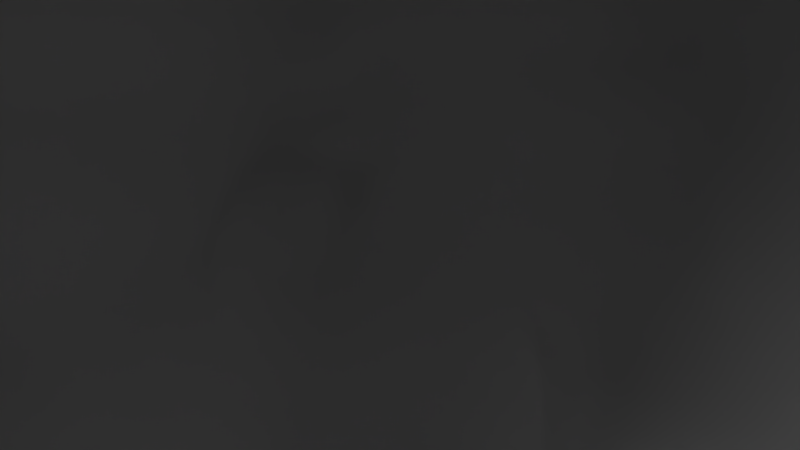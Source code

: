 # Source: Asteroid_002.blend  (saved by Blender 2.72.0; exported with 4.5.12 LTS)
import bpy
from mathutils import Matrix  # noqa: F401  (used for matrix-valued properties, if any)

bpy.ops.wm.read_factory_settings(use_empty=True)
scene = bpy.context.scene
scene.name = 'Scene'

# ---- collections
col_collection_1 = bpy.data.collections.new('Collection 1'); scene.collection.children.link(col_collection_1)

# ---- materials (node trees are filled in below, after node groups)
mat_asteroid_002 = bpy.data.materials.new('Asteroid_002')
mat_asteroid_002.alpha_threshold = 0.0
mat_asteroid_002.use_transparent_shadow = False
mat_asteroid_002.roughness = 0.5

# ---- material node trees

# ---- world
world_world = bpy.data.worlds.new('World'); scene.world = world_world
world_world.color = (0.05088, 0.05088, 0.05088)
world_world.use_sun_shadow = False
world_world.sun_shadow_jitter_overblur = 0.0
world_world.cycles.sampling_method = 'MANUAL'
world_world.cycles.sample_map_resolution = 256

# ---- cameras
cam_camera = bpy.data.cameras.new('Camera')
cam_camera.clip_end = 100.0
cam_camera.lens = 35.0
cam_camera.sensor_width = 32.0
cam_camera.sensor_height = 18.0
cam_camera.ortho_scale = 7.314
cam_camera.dof.focus_distance = 0.0
cam_camera.dof.aperture_fstop = 128.0

# ---- lights
light_lamp = bpy.data.lights.new('Lamp', 'POINT')
light_lamp.transmission_factor = 0.0
light_lamp.cutoff_distance = 30.0
light_lamp.energy = 100.0
light_lamp.shadow_buffer_clip_start = 1.001
light_lamp.shadow_soft_size = 0.1
light_lamp.shadow_maximum_resolution = 0.006
light_lamp.use_absolute_resolution = True
light_lamp.cycles.use_multiple_importance_sampling = False

# ---- meshes
me_icosphere = bpy.data.meshes.new('Icosphere')
me_icosphere.from_pydata([(-5.107, 15.37, -5.952), (6.045, 1.208, -3.082), (-16.22, 4.241, -4.547), (-5.005, -4.264, -8.953), (-6.079, 13.72, 6.404), (4.933, 8.379, 3.478), (-8.924, 10.27, 5.643), (-5.984, 11.42, -8.469), (-9.547, 2.949, -10.14), (5.255, 5.794, 3.438), (19.49, -36.1, 18.44), (17.52, -26.83, 16.5), (-8.233, 14.77, 4.166), (12.32, -12.68, 9.915), (-15.18, 8.858, -2.906), (-5.23, 1.119, -11.24), (-5.594, -2.422, -10.47), (-14.35, 3.175, -8.73), (-4.442, 4.978, -9.809), (-2.014, 9.723, -8.562), (18.41, -34.83, 13.15), (12.44, -14.55, 6.281), (8.391, -0.4147, 0.7098), (10.1, -6.82, 3.641), (18.71, -44.5, 17.97), (3.989, -48.64, 17.25), (-17.1, 9.963, -6.383), (2.63, 9.307, -1.424), (2.073, 6.152, -4.555), (-0.211, 13.07, 5.839), (-10.82, 9.48, 2.967), (-5.819, 3.415, 6.569), (-14.66, 10.52, 0.3947), (0.6782, 13.64, 3.349), (-2.558, 0.2657, -9.388), (5.211, 4.457, -2.056), (-8.953, -49.35, 7.803), (-15.33, 6.37, -7.52), (-7.376, -0.9927, -10.25), (13.32, -44.09, 20.25), (6.337, 3.993, 0.3683), (15.31, -46.53, 19.82), (-14.34, 11.93, -7.136), (-4.503, 15.94, 3.773), (-3.519, 15.03, 6.48), (5.321, 2.451, 5.582), (-7.744, 10.73, -8.539), (-1.53, -54.57, 9.084), (11.35, -51.44, 8.82), (10.44, -49.55, 18.49), (4.819, -54.32, 9.577), (15.35, -49.73, 14.36), (-6.708, -52.73, 9.309), (2.118, -52.78, 5.883), (3.61, -53.34, 14.73), (7.626, -51.52, 5.885), (11.35, -51.54, 15.46), (-2.207, -53.33, 13.05), (-0.01205, -54.62, 11.86), (0.7292, -40.43, 16.09), (8.844, -10.45, 0.0238), (14.47, -38.37, 6.668), (-14.49, -2.208, 1.643), (-14.06, -10.99, 3.202), (-2.49, -5.43, 8.694), (4.809, -25.52, 16.03), (-8.496, -28.51, -1.186), (-6.536, -39.41, 0.9957), (-13.92, -0.6675, -8.645), (-14.24, -29.94, 2.15), (-12.18, -38.17, 4.142), (2.134, -38.61, 0.3296), (5.838, -13.13, 13.62), (-0.06644, -2.528, -8.039), (7.155, -18.89, -2.898), (6.83, -27.01, -0.4328), (10.03, -33.58, 1.904), (6.36, -3.202, 8.242), (10.65, -10.81, 11.65), (15.79, -24.9, 17.62), (-10.21, -4.954, 5.24), (-5.101, -47.44, 13.19), (-6.574, 18.13, -2.618), (-7.66, 0.8256, 5.653), (-2.964, 15.69, -3.101), (-13.82, 12.65, -3.724), (-9.62, 12.94, -7.093), (-12.08, 13.31, -0.15), (-13.08, 12.37, -6.222), (-7.975, 16.08, 0.6917), (-7.046, 17.47, -1.298), (13.18, -23.48, 5.018), (7.393, -1.801, -2.3), (17.6, -45.41, 13.66), (13.99, -47.53, 8.545), (-7.805, -50.68, 10.41), (-4.318, -51.39, 5.44), (-0.09723, -48.36, 3.108), (17.98, -41.61, 20.3), (4.732, -0.844, -5.138), (-12.58, 3.95, 2.333), (-12.93, -20.24, 6.562), (-10.81, -33.29, 9.037), (2.229, -14.41, 13.22), (-14.71, -5.417, -8.228), (-14.83, -11.84, -4.502), (-12.87, -19.55, -2.063), (-16.4, -0.2043, -1.778), (-16.03, -11.46, -0.6804), (-15.22, -21.82, 3.399), (-14.0, -32.51, 5.201), (-11.44, -42.54, 7.433), (-7.066, -9.367, -7.514), (-5.733, -20.95, -3.865), (11.85, -17.33, 14.73), (13.99, -37.55, 20.28), (1.431, -12.52, -5.941), (1.269, -26.17, -2.302), (18.09, -33.25, 19.88), (-8.879, -15.64, 8.382), (-6.475, 16.45, -4.405), (-4.758, 16.91, 0.2586), (-7.313, 2.452, 5.342), (-3.332, 10.29, -9.012), (-5.456, 17.82, -1.749), (-9.763, 16.14, -3.298), (0.7111, 3.507, -6.839), (0.4274, -0.4926, 7.758), (-12.99, 8.71, -10.11), (8.174, -47.84, 4.018), (9.022, -3.225, 4.915), (-6.899, 14.69, -6.774)], [], [(61, 91, 20), (20, 93, 61), (38, 15, 16), (45, 29, 44), (38, 3, 68), (0, 131, 120), (1, 35, 40), (64, 119, 103), (2, 107, 100), (16, 73, 3), (130, 23, 22), (122, 83, 31), (33, 27, 84), (35, 27, 5), (38, 8, 15), (83, 119, 64), (10, 11, 118), (10, 118, 98), (11, 10, 20), (131, 0, 19), (100, 83, 122), (13, 78, 79), (128, 15, 8), (23, 130, 13), (37, 17, 2), (46, 126, 18), (38, 17, 8), (68, 107, 2), (91, 21, 20), (22, 1, 40), (9, 130, 22), (25, 39, 115), (60, 23, 21), (92, 22, 23), (23, 60, 92), (51, 94, 93), (24, 98, 41), (28, 84, 27), (43, 12, 44), (95, 36, 52), (29, 45, 9), (29, 9, 5), (87, 85, 14), (25, 49, 39), (87, 125, 85), (30, 100, 122), (32, 30, 87), (13, 11, 20), (30, 6, 12), (100, 30, 32), (5, 27, 33), (34, 16, 15), (96, 52, 36), (39, 41, 98), (5, 9, 40), (57, 25, 81), (35, 28, 27), (31, 127, 44), (44, 4, 31), (45, 130, 9), (4, 6, 31), (56, 51, 24), (11, 13, 79), (33, 43, 29), (29, 5, 33), (7, 126, 46), (48, 56, 50), (53, 47, 96), (58, 57, 52), (53, 50, 47), (55, 50, 53), (54, 58, 50), (54, 57, 58), (48, 51, 56), (48, 94, 51), (55, 48, 50), (57, 95, 52), (102, 101, 109), (47, 50, 58), (14, 26, 37), (76, 75, 74), (76, 74, 91), (101, 119, 63), (102, 111, 95), (102, 110, 111), (105, 108, 107), (103, 65, 72), (104, 68, 3), (3, 112, 104), (105, 104, 112), (113, 66, 106), (108, 106, 69), (117, 113, 112), (69, 70, 110), (70, 111, 110), (70, 36, 111), (3, 116, 112), (59, 119, 101), (117, 66, 113), (67, 66, 71), (73, 99, 116), (76, 117, 75), (79, 118, 11), (131, 86, 125), (0, 120, 84), (10, 24, 20), (64, 31, 83), (121, 33, 84), (121, 84, 124), (84, 82, 124), (88, 125, 86), (86, 46, 128), (88, 42, 26), (88, 128, 42), (26, 14, 85), (30, 12, 87), (89, 125, 87), (62, 63, 119), (85, 125, 88), (131, 7, 86), (90, 125, 89), (121, 124, 90), (17, 68, 2), (123, 131, 19), (91, 60, 21), (24, 10, 98), (61, 93, 94), (94, 48, 129), (39, 49, 41), (97, 129, 53), (59, 81, 25), (74, 99, 60), (76, 91, 61), (61, 129, 76), (103, 72, 127), (70, 67, 96), (105, 112, 106), (69, 67, 70), (69, 66, 67), (77, 78, 13), (108, 109, 63), (63, 62, 108), (69, 110, 109), (67, 71, 97), (72, 78, 77), (72, 114, 78), (72, 115, 79), (115, 39, 98), (3, 73, 116), (117, 116, 74), (71, 117, 76), (15, 18, 126), (114, 79, 78), (83, 100, 80), (80, 119, 83), (120, 82, 84), (82, 120, 125), (131, 123, 7), (43, 89, 12), (90, 124, 82), (19, 126, 123), (1, 126, 35), (28, 126, 19), (123, 126, 7), (34, 126, 73), (92, 99, 126), (35, 126, 28), (73, 126, 99), (14, 2, 100), (84, 28, 19), (4, 44, 12), (31, 6, 122), (32, 14, 100), (8, 37, 128), (15, 128, 18), (18, 128, 46), (23, 13, 21), (93, 20, 24), (22, 92, 1), (9, 22, 40), (51, 93, 24), (37, 26, 128), (43, 44, 29), (16, 34, 73), (38, 16, 3), (97, 96, 67), (129, 97, 71), (37, 8, 17), (17, 38, 68), (5, 40, 35), (55, 129, 48), (57, 81, 95), (128, 26, 42), (12, 6, 4), (33, 121, 43), (47, 52, 96), (53, 96, 97), (54, 49, 25), (55, 53, 129), (57, 54, 25), (41, 49, 56), (54, 56, 49), (56, 54, 50), (65, 119, 59), (119, 65, 103), (91, 74, 60), (101, 63, 109), (95, 111, 36), (31, 64, 127), (115, 65, 59), (113, 106, 112), (106, 66, 69), (68, 104, 107), (107, 108, 62), (106, 108, 105), (77, 127, 72), (72, 65, 115), (74, 116, 99), (118, 79, 115), (118, 115, 98), (0, 84, 19), (88, 86, 128), (46, 86, 7), (89, 87, 12), (90, 89, 121), (99, 92, 60), (94, 129, 61), (62, 100, 107), (100, 62, 80), (66, 117, 71), (77, 45, 127), (72, 79, 114), (117, 74, 75), (71, 76, 129), (45, 77, 130), (102, 81, 59), (127, 45, 44), (89, 43, 121), (82, 125, 90), (59, 25, 115), (32, 87, 14), (6, 30, 122), (21, 13, 20), (41, 56, 24), (47, 58, 52), (110, 102, 109), (2, 14, 37), (81, 102, 95), (104, 105, 107), (109, 108, 69), (116, 117, 112), (102, 59, 101), (120, 131, 125), (85, 88, 26), (80, 62, 119), (64, 103, 127), (36, 70, 96), (130, 77, 13), (34, 15, 126), (1, 92, 126)])
me_icosphere.polygons.foreach_set('use_smooth', [True] * 260)
_uv = me_icosphere.uv_layers.new(name='UVMap')
_uv.uv.foreach_set('vector', [0.5775, 0.8999, 0.5776, 0.8934, 0.5776, 0.8792, 0.5776, 0.8792, 0.5776, 0.8833, 0.5775, 0.8999, 0.6267, 0.6899, 0.6407, 0.7229, 0.6144, 0.7049, 0.141, 0.09481, 0.2189, 0.06169, 0.2884, 0.0156, 0.1683, 0.4998, 0.1157, 0.4769, 0.2214, 0.4896, 0.5277, 0.1477, 0.5377, 0.2835, 0.5249, 0.09283, 0.5504, 0.8196, 0.5318, 0.7974, 0.5374, 0.762, 0.2108, 0.2248, 0.2215, 0.3161, 0.2051, 0.2066, 0.33, 0.5001, 0.2671, 0.3902, 0.2655, 0.3196, 0.1454, 0.5014, 0.07587, 0.4683, 0.1157, 0.4769, 0.574, 0.7722, 0.5803, 0.803, 0.568, 0.807, 0.2289, 0.2696, 0.2233, 0.294, 0.2311, 0.2169, 0.5392, 0.6488, 0.5105, 0.712, 0.5048, 0.6632, 0.8378, 0.7925, 0.86, 0.8394, 0.8411, 0.8372, 0.6681, 0.869, 0.7041, 0.7931, 0.6872, 0.8629, 0.2233, 0.294, 0.2215, 0.3161, 0.2108, 0.2248, 0.5762, 0.7822, 0.5748, 0.775, 0.5726, 0.7638, 0.5762, 0.7822, 0.5726, 0.7638, 0.5726, 0.7638, 0.5748, 0.775, 0.5762, 0.7822, 0.5812, 0.8075, 0.5377, 0.2835, 0.5277, 0.1477, 0.554, 0.1653, 0.2655, 0.3196, 0.2233, 0.294, 0.2289, 0.2696, 0.5753, 0.7776, 0.5726, 0.7638, 0.5726, 0.7638, 0.1052, 0.7381, 0.09413, 0.7898, 0.05396, 0.7472, 0.5803, 0.803, 0.574, 0.7722, 0.5753, 0.7776, 0.3583, 0.587, 0.3073, 0.5671, 0.33, 0.5001, 0.5709, 0.4592, 0.6764, 0.4096, 0.6594, 0.4467, 0.6681, 0.869, 0.6971, 0.7624, 0.7041, 0.7931, 0.2214, 0.4896, 0.2671, 0.3902, 0.33, 0.5001, 0.5776, 0.8934, 0.5776, 0.8749, 0.5776, 0.8792, 0.568, 0.807, 0.5504, 0.8196, 0.5374, 0.762, 0.5573, 0.7249, 0.574, 0.7722, 0.568, 0.807, 0.2039, 0.2679, 0.1898, 0.1717, 0.1696, 0.1341, 0.5775, 0.8985, 0.5776, 0.8746, 0.5776, 0.8749, 0.5717, 0.8805, 0.5753, 0.8694, 0.5776, 0.8746, 0.5776, 0.8746, 0.5775, 0.8985, 0.5717, 0.8805, 0.5776, 0.8851, 0.5775, 0.8996, 0.5776, 0.8833, 0.5774, 0.7882, 0.5726, 0.7638, 0.5726, 0.7638, 0.4973, 0.7362, 0.5048, 0.6632, 0.5105, 0.712, 0.2902, 0.005377, 0.3093, 0.01196, 0.2884, 0.0156, 0.2613, 0.3478, 0.2534, 0.4156, 0.2417, 0.3995, 0.5653, 0.6172, 0.5658, 0.6792, 0.5573, 0.7249, 0.5653, 0.6172, 0.5573, 0.7249, 0.5386, 0.7078, 0.3604, 0.3414, 0.3707, 0.3976, 0.3813, 0.4962, 0.2039, 0.2679, 0.1632, 0.2308, 0.1898, 0.1717, 0.3604, 0.3414, 0.3641, 0.3309, 0.3707, 0.3976, 0.3355, 0.2395, 0.2655, 0.3196, 0.2289, 0.2696, 0.3461, 0.3583, 0.3355, 0.2395, 0.3604, 0.3414, 0.5753, 0.7776, 0.5748, 0.775, 0.5812, 0.8075, 0.3355, 0.2395, 0.3023, 0.1788, 0.3368, 0.1225, 0.2655, 0.3196, 0.3355, 0.2395, 0.3461, 0.3583, 0.5341, 0.7038, 0.5105, 0.712, 0.5392, 0.6488, 0.8616, 0.6601, 0.8578, 0.6764, 0.8444, 0.6649, 0.1753, 0.4753, 0.2417, 0.3995, 0.2534, 0.4156, 0.1898, 0.1717, 0.1426, 0.1227, 0.1224, 0.1056, 0.5386, 0.7078, 0.5573, 0.7249, 0.5374, 0.762, 0.2186, 0.3172, 0.2039, 0.2679, 0.2262, 0.3186, 0.5029, 0.7652, 0.4973, 0.7362, 0.5105, 0.712, 0.2311, 0.2169, 0.1983, 0.1764, 0.2884, 0.0156, 0.2884, 0.0156, 0.3065, 0.02506, 0.2311, 0.2169, 0.141, 0.09481, 0.1061, 0.1115, 0.1261, 0.08365, 0.3065, 0.02506, 0.3023, 0.1788, 0.2311, 0.2169, 0.09962, 0.2714, 0.06333, 0.2343, 0.07845, 0.1444, 0.5748, 0.775, 0.5753, 0.7776, 0.5726, 0.7638, 0.5392, 0.6488, 0.5674, 0.5474, 0.5653, 0.6172, 0.5653, 0.6172, 0.5386, 0.7078, 0.5392, 0.6488, 0.5634, 0.3531, 0.6764, 0.4096, 0.5709, 0.4592, 0.09709, 0.3472, 0.09962, 0.2714, 0.1175, 0.3736, 0.1256, 0.4421, 0.1809, 0.4049, 0.1753, 0.4753, 0.7757, 0.6189, 0.775, 0.5871, 0.7914, 0.5404, 0.1256, 0.4421, 0.1367, 0.4088, 0.1809, 0.4049, 0.06444, 0.4258, 0.1367, 0.4088, 0.1256, 0.4421, 0.151, 0.3313, 0.1484, 0.3584, 0.1175, 0.3736, 0.151, 0.3313, 0.1803, 0.3311, 0.1484, 0.3584, 0.3984, 0.6809, 0.3932, 0.703, 0.3809, 0.6843, 0.3984, 0.6809, 0.4054, 0.7216, 0.3932, 0.703, 0.06444, 0.4258, 0.05763, 0.3639, 0.1367, 0.4088, 0.775, 0.5871, 0.786, 0.5468, 0.7914, 0.5404, 0.255, 0.34, 0.2589, 0.3442, 0.2601, 0.4022, 0.7837, 0.608, 0.7721, 0.6537, 0.7757, 0.6189, 0.3813, 0.4962, 0.3939, 0.5768, 0.3583, 0.587, 0.01133, 0.3963, 0.004742, 0.4208, 0.01392, 0.3867, 0.01133, 0.3963, 0.01392, 0.3867, 0.03937, 0.292, 0.2589, 0.3442, 0.2215, 0.3161, 0.2659, 0.3632, 0.255, 0.34, 0.2633, 0.3825, 0.2613, 0.3478, 0.255, 0.34, 0.2621, 0.3968, 0.2633, 0.3825, 0.2011, 0.4841, 0.2452, 0.4349, 0.2671, 0.3902, 0.2051, 0.2066, 0.2051, 0.2049, 0.1839, 0.1595, 0.2062, 0.4823, 0.2214, 0.4896, 0.1157, 0.4769, 0.1157, 0.4769, 0.1223, 0.4764, 0.2062, 0.4823, 0.2011, 0.4841, 0.2062, 0.4823, 0.1223, 0.4764, 0.1184, 0.4756, 0.1515, 0.4824, 0.1917, 0.4863, 0.2452, 0.4349, 0.1917, 0.4863, 0.2217, 0.4645, 0.07158, 0.464, 0.1184, 0.4756, 0.1223, 0.4764, 0.2217, 0.4645, 0.2305, 0.46, 0.2621, 0.3968, 0.2305, 0.46, 0.2633, 0.3825, 0.2621, 0.3968, 0.2305, 0.46, 0.2534, 0.4156, 0.2633, 0.3825, 0.1157, 0.4769, 0.06683, 0.4628, 0.1223, 0.4764, 0.2086, 0.2549, 0.2215, 0.3161, 0.2589, 0.3442, 0.07158, 0.464, 0.1515, 0.4824, 0.1184, 0.4756, 0.1576, 0.4831, 0.1515, 0.4824, 0.07657, 0.4652, 0.1794, 0.6439, 0.1439, 0.6508, 0.1823, 0.6366, 0.1545, 0.6469, 0.1947, 0.632, 0.1556, 0.6465, 0.1275, 0.1019, 0.1191, 0.1067, 0.1043, 0.1139, 0.5377, 0.2835, 0.5334, 0.2585, 0.5324, 0.2393, 0.5193, 0.08219, 0.5263, 0.07192, 0.5378, 0.05544, 0.5762, 0.7822, 0.5774, 0.7882, 0.5812, 0.8075, 0.2108, 0.2248, 0.2311, 0.2169, 0.2233, 0.294, 0.5527, 0.5551, 0.5392, 0.6488, 0.5048, 0.6632, 0.5527, 0.5551, 0.5048, 0.6632, 0.528, 0.6374, 0.5048, 0.6632, 0.5002, 0.6664, 0.528, 0.6374, 0.1003, 0.6328, 0.1099, 0.6311, 0.1205, 0.6349, 0.1205, 0.6349, 0.1297, 0.6379, 0.1125, 0.6747, 0.7266, 0.8391, 0.758, 0.8134, 0.8041, 0.8634, 0.1003, 0.6328, 0.1125, 0.6747, 0.05981, 0.65, 0.8767, 0.5459, 0.867, 0.5739, 0.8836, 0.5236, 0.3355, 0.2395, 0.3368, 0.1225, 0.3528, 0.2444, 0.8531, 0.2448, 0.8357, 0.274, 0.8314, 0.2395, 0.2624, 0.3528, 0.2659, 0.3632, 0.2215, 0.3161, 0.7282, 0.8626, 0.7129, 0.8509, 0.7266, 0.8391, 0.5377, 0.2835, 0.5634, 0.3531, 0.5494, 0.3568, 0.5647, 0.5425, 0.5736, 0.5418, 0.566, 0.5424, 0.5527, 0.5551, 0.528, 0.6374, 0.5475, 0.572, 0.3073, 0.5671, 0.2214, 0.4896, 0.33, 0.5001, 0.5669, 0.2673, 0.5377, 0.2835, 0.554, 0.1653, 0.5776, 0.8934, 0.5775, 0.8985, 0.5776, 0.8749, 0.5774, 0.7882, 0.5762, 0.7822, 0.5726, 0.7638, 0.02932, 0.3294, 0.03937, 0.292, 0.0276, 0.3384, 0.0276, 0.3384, 0.05763, 0.3639, 0.004742, 0.4208, 0.1898, 0.1717, 0.1632, 0.2308, 0.1426, 0.1227, 0.1134, 0.474, 0.06445, 0.4612, 0.1256, 0.4421, 0.2086, 0.2549, 0.2262, 0.3186, 0.2039, 0.2679, 0.01392, 0.3867, 0.03096, 0.3279, 0.0364, 0.3031, 0.01133, 0.3963, 0.03937, 0.292, 0.02932, 0.3294, 0.02932, 0.3294, 0.004742, 0.4208, 0.01133, 0.3963, 0.2051, 0.2066, 0.1839, 0.1595, 0.1983, 0.1764, 0.2305, 0.46, 0.1576, 0.4831, 0.1753, 0.4753, 0.2011, 0.4841, 0.1223, 0.4764, 0.1917, 0.4863, 0.2217, 0.4645, 0.1576, 0.4831, 0.2305, 0.46, 0.2217, 0.4645, 0.1515, 0.4824, 0.1576, 0.4831, 0.1472, 0.1119, 0.126, 0.1033, 0.1043, 0.1139, 0.2452, 0.4349, 0.2601, 0.4022, 0.2659, 0.3632, 0.2659, 0.3632, 0.2624, 0.3528, 0.2452, 0.4349, 0.2217, 0.4645, 0.2621, 0.3968, 0.2601, 0.4022, 0.1576, 0.4831, 0.07657, 0.4652, 0.1134, 0.474, 0.1839, 0.1595, 0.126, 0.1033, 0.1472, 0.1119, 0.1839, 0.1595, 0.1321, 0.101, 0.126, 0.1033, 0.1839, 0.1595, 0.1696, 0.1341, 0.1275, 0.1019, 0.1696, 0.1341, 0.1898, 0.1717, 0.1224, 0.1056, 0.2025, 0.6291, 0.1794, 0.6439, 0.1823, 0.6366, 0.1947, 0.632, 0.1823, 0.6366, 0.1498, 0.6486, 0.1934, 0.6325, 0.1947, 0.632, 0.1545, 0.6469, 0.712, 0.6183, 0.7364, 0.6057, 0.7284, 0.6808, 0.1321, 0.101, 0.1275, 0.1019, 0.126, 0.1033, 0.2233, 0.294, 0.2655, 0.3196, 0.2387, 0.323, 0.2387, 0.323, 0.2215, 0.3161, 0.2233, 0.294, 0.5263, 0.07192, 0.5355, 0.05825, 0.5378, 0.05544, 0.5249, 0.09283, 0.5249, 0.09283, 0.5324, 0.2393, 0.5377, 0.2835, 0.5669, 0.2673, 0.5634, 0.3531, 0.5674, 0.5474, 0.566, 0.5424, 0.5761, 0.5443, 0.5287, 0.6419, 0.528, 0.6374, 0.5002, 0.6664, 0.554, 0.1653, 0.5965, 0.2259, 0.5669, 0.2673, 0.5504, 0.8196, 0.521, 0.8022, 0.5318, 0.7974, 0.5751, 0.0731, 0.6158, 0.08741, 0.5536, 0.08481, 0.5669, 0.2673, 0.6223, 0.3528, 0.5634, 0.3531, 0.8616, 0.6601, 0.8598, 0.6397, 0.8717, 0.6461, 0.5717, 0.8805, 0.5808, 0.9279, 0.5694, 0.9095, 0.5029, 0.7652, 0.4935, 0.7781, 0.4973, 0.7362, 0.004742, 0.4208, 0.008677, 0.4122, 0.03096, 0.3279, 0.3813, 0.4962, 0.33, 0.5001, 0.2655, 0.3196, 0.5378, 0.05544, 0.5751, 0.0731, 0.5536, 0.08481, 0.3065, 0.02506, 0.2884, 0.0156, 0.3093, 0.01196, 0.2311, 0.2169, 0.3023, 0.1788, 0.2289, 0.2696, 0.3461, 0.3583, 0.3813, 0.4962, 0.2655, 0.3196, 0.8242, 0.7532, 0.808, 0.8017, 0.8014, 0.7841, 0.09413, 0.7898, 0.1052, 0.7381, 0.1235, 0.7852, 0.6594, 0.4467, 0.5907, 0.5188, 0.5709, 0.4592, 0.5803, 0.803, 0.5753, 0.7776, 0.5812, 0.8075, 0.5776, 0.8833, 0.5776, 0.8792, 0.5776, 0.8704, 0.568, 0.807, 0.57, 0.8352, 0.5504, 0.8196, 0.5573, 0.7249, 0.568, 0.807, 0.5374, 0.762, 0.5776, 0.8851, 0.5776, 0.8833, 0.5776, 0.8704, 0.8135, 0.8522, 0.8041, 0.8634, 0.8014, 0.7841, 0.2902, 0.005377, 0.2884, 0.0156, 0.2788, 0.00717, 0.8578, 0.6764, 0.8616, 0.6601, 0.8717, 0.6461, 0.1683, 0.4998, 0.1454, 0.5014, 0.1157, 0.4769, 0.1134, 0.474, 0.1753, 0.4753, 0.1576, 0.4831, 0.06445, 0.4612, 0.1134, 0.474, 0.07657, 0.4652, 0.02135, 0.7238, 0.05396, 0.7472, 0.02835, 0.7414, 0.6971, 0.7624, 0.6681, 0.869, 0.643, 0.8197, 0.5386, 0.7078, 0.5374, 0.762, 0.5243, 0.7377, 0.1732, 0.64, 0.1699, 0.6412, 0.1439, 0.6508, 0.2186, 0.3172, 0.2262, 0.3186, 0.2613, 0.3478, 0.8014, 0.7841, 0.8041, 0.8634, 0.758, 0.8134, 0.3368, 0.1225, 0.3023, 0.1788, 0.3065, 0.02506, 0.5392, 0.6488, 0.5527, 0.5551, 0.5674, 0.5474, 0.1809, 0.4049, 0.2417, 0.3995, 0.1753, 0.4753, 0.1256, 0.4421, 0.1753, 0.4753, 0.1134, 0.474, 0.151, 0.3313, 0.1632, 0.2308, 0.2039, 0.2679, 0.06444, 0.4258, 0.1256, 0.4421, 0.06445, 0.4612, 0.1803, 0.3311, 0.151, 0.3313, 0.2039, 0.2679, 0.1426, 0.1227, 0.1632, 0.2308, 0.09962, 0.2714, 0.151, 0.3313, 0.09962, 0.2714, 0.1632, 0.2308, 0.09962, 0.2714, 0.151, 0.3313, 0.1175, 0.3736, 0.2051, 0.2049, 0.2215, 0.3161, 0.2086, 0.2549, 0.2215, 0.3161, 0.2051, 0.2049, 0.2051, 0.2066, 0.03937, 0.292, 0.01392, 0.3867, 0.0364, 0.3031, 0.2589, 0.3442, 0.2659, 0.3632, 0.2601, 0.4022, 0.2613, 0.3478, 0.2633, 0.3825, 0.2534, 0.4156, 0.2311, 0.2169, 0.2108, 0.2248, 0.1983, 0.1764, 0.1696, 0.1341, 0.2051, 0.2049, 0.2086, 0.2549, 0.1184, 0.4756, 0.1917, 0.4863, 0.1223, 0.4764, 0.1917, 0.4863, 0.1515, 0.4824, 0.2217, 0.4645, 0.2214, 0.4896, 0.2062, 0.4823, 0.2671, 0.3902, 0.2671, 0.3902, 0.2452, 0.4349, 0.2624, 0.3528, 0.1917, 0.4863, 0.2452, 0.4349, 0.2011, 0.4841, 0.1472, 0.1119, 0.1983, 0.1764, 0.1839, 0.1595, 0.1839, 0.1595, 0.2051, 0.2049, 0.1696, 0.1341, 0.1498, 0.6486, 0.1823, 0.6366, 0.1439, 0.6508, 0.1191, 0.1067, 0.1275, 0.1019, 0.1696, 0.1341, 0.1191, 0.1067, 0.1696, 0.1341, 0.1224, 0.1056, 0.5193, 0.08219, 0.5378, 0.05544, 0.5536, 0.08481, 0.1003, 0.6328, 0.1205, 0.6349, 0.1125, 0.6747, 0.5709, 0.4592, 0.5211, 0.415, 0.5634, 0.3531, 0.8531, 0.2448, 0.8314, 0.2395, 0.8756, 0.07782, 0.5647, 0.5425, 0.566, 0.5424, 0.5527, 0.5551, 0.5775, 0.8999, 0.5717, 0.8805, 0.5775, 0.8985, 0.0276, 0.3384, 0.004742, 0.4208, 0.02932, 0.3294, 0.2624, 0.3528, 0.2655, 0.3196, 0.2671, 0.3902, 0.2655, 0.3196, 0.2624, 0.3528, 0.2387, 0.323, 0.1515, 0.4824, 0.07158, 0.464, 0.07657, 0.4652, 0.1472, 0.1119, 0.141, 0.09481, 0.1983, 0.1764, 0.1839, 0.1595, 0.1275, 0.1019, 0.1321, 0.101, 0.1947, 0.632, 0.1498, 0.6486, 0.1556, 0.6465, 0.1934, 0.6325, 0.1545, 0.6469, 0.1699, 0.6412, 0.141, 0.09481, 0.1472, 0.1119, 0.1061, 0.1115, 0.255, 0.34, 0.2262, 0.3186, 0.2086, 0.2549, 0.1983, 0.1764, 0.141, 0.09481, 0.2884, 0.0156, 0.566, 0.5424, 0.5674, 0.5474, 0.5527, 0.5551, 0.5093, 0.6586, 0.531, 0.6399, 0.5287, 0.6419, 0.2086, 0.2549, 0.2039, 0.2679, 0.1696, 0.1341, 0.3461, 0.3583, 0.3604, 0.3414, 0.3813, 0.4962, 0.3023, 0.1788, 0.3355, 0.2395, 0.2289, 0.2696, 0.5812, 0.8075, 0.5753, 0.7776, 0.5812, 0.8075, 0.1426, 0.1227, 0.09962, 0.2714, 0.07845, 0.1444, 0.7837, 0.608, 0.7757, 0.6189, 0.7914, 0.5404, 0.2621, 0.3968, 0.255, 0.34, 0.2601, 0.4022, 0.33, 0.5001, 0.3813, 0.4962, 0.3583, 0.587, 0.2262, 0.3186, 0.255, 0.34, 0.2613, 0.3478, 0.2062, 0.4823, 0.2011, 0.4841, 0.2671, 0.3902, 0.2601, 0.4022, 0.2452, 0.4349, 0.2217, 0.4645, 0.06683, 0.4628, 0.07158, 0.464, 0.1223, 0.4764, 0.255, 0.34, 0.2086, 0.2549, 0.2589, 0.3442, 0.5249, 0.09283, 0.5377, 0.2835, 0.5324, 0.2393, 0.7282, 0.8626, 0.7266, 0.8391, 0.8041, 0.8634, 0.2387, 0.323, 0.2624, 0.3528, 0.2215, 0.3161, 0.2108, 0.2248, 0.2051, 0.2066, 0.1983, 0.1764, 0.2534, 0.4156, 0.2305, 0.46, 0.1753, 0.4753, 0.1061, 0.1115, 0.1472, 0.1119, 0.1043, 0.1139, 0.6696, 0.7066, 0.712, 0.6183, 0.7284, 0.6808, 0.5504, 0.8196, 0.5717, 0.8805, 0.5694, 0.9095])
me_icosphere.materials.append(mat_asteroid_002)
me_icosphere.use_remesh_preserve_volume = False
me_icosphere.use_remesh_preserve_attributes = False
me_icosphere.use_mirror_vertex_groups = False
me_icosphere.update()

# ---- objects
ob_lamp = bpy.data.objects.new('Lamp', light_lamp)
ob_camera = bpy.data.objects.new('Camera', cam_camera)
ob_asteroid_003 = bpy.data.objects.new('Asteroid_003', me_icosphere)

# ---- transforms, parenting, visibility, modifiers, constraints
ob_lamp.location = (4.076, 1.005, 5.904)
ob_lamp.rotation_euler = (0.6503, 0.05522, 1.866)
ob_lamp.lock_rotations_4d = False
ob_lamp.empty_display_type = 'ARROWS'
ob_lamp.color = (0.0, 0.0, 0.0, 0.0)
ob_lamp.lineart.crease_threshold = 0.0
ob_camera.location = (7.481, -6.508, 5.344)
ob_camera.rotation_euler = (1.109, 0.01082, 0.8149)
ob_camera.lock_rotations_4d = False
ob_camera.empty_display_type = 'ARROWS'
ob_camera.color = (0.0, 0.0, 0.0, 0.0)
ob_camera.display_type = 'WIRE'
ob_camera.lineart.crease_threshold = 0.0
ob_asteroid_003.location = (0.0, 0.0, 0.0)
ob_asteroid_003.lineart.crease_threshold = 0.0

# ---- collection membership
col_collection_1.objects.link(ob_lamp)
col_collection_1.objects.link(ob_camera)
col_collection_1.objects.link(ob_asteroid_003)

# ---- scene / render settings (as saved in the file)
scene.camera = ob_camera
scene.frame_start = 1; scene.frame_end = 250; scene.frame_set(1)
scene.render.engine = 'BLENDER_EEVEE_NEXT'
scene.render.resolution_percentage = 50
scene.render.dither_intensity = 0.0
scene.cycles.use_denoising = False
scene.cycles.samples = 10
scene.cycles.sampling_pattern = 'TABULATED_SOBOL'
scene.cycles.light_sampling_threshold = 0.0
scene.cycles.use_adaptive_sampling = False
scene.cycles.use_light_tree = False
scene.cycles.blur_glossy = 0.0
scene.cycles.pixel_filter_type = 'GAUSSIAN'
scene.cycles.sample_clamp_indirect = 0.0
scene.view_settings.view_transform = 'Standard'
bpy.context.view_layer.update()
